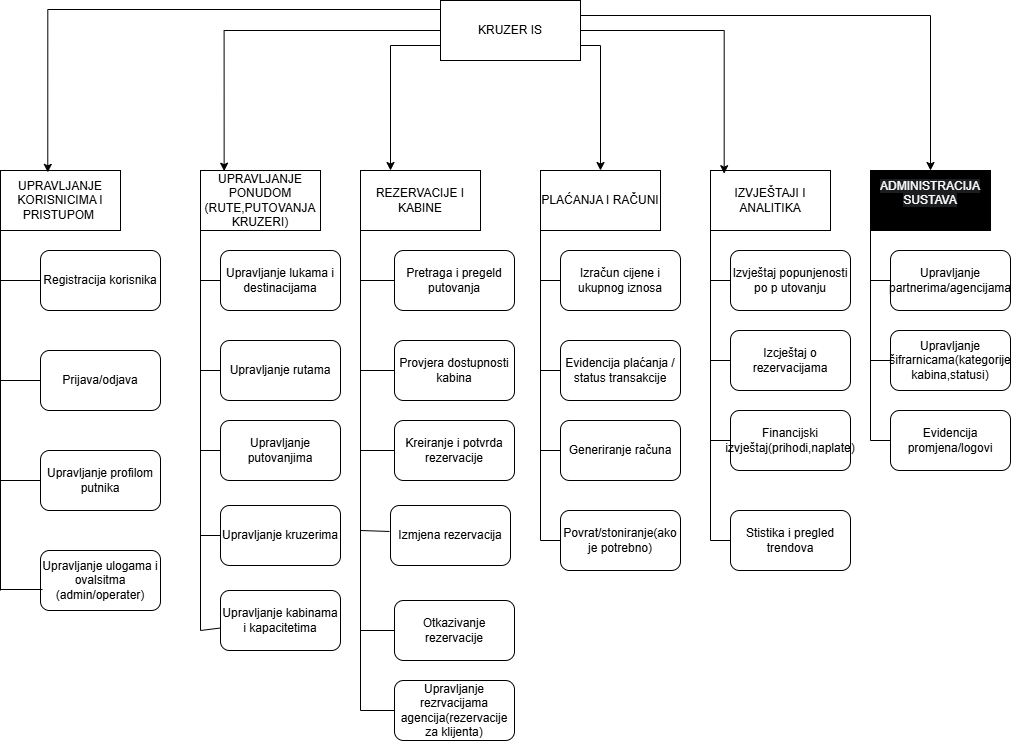

The diagram above was exported from draw.io. Its source (the exported page's mxGraphModel, read from the mxfile embedded in the PNG):
<mxGraphModel dx="1028" dy="707" grid="1" gridSize="10" guides="1" tooltips="1" connect="1" arrows="1" fold="1" page="1" pageScale="1" pageWidth="827" pageHeight="1169" background="#ffffff" math="0" shadow="0">
  <root>
    <mxCell id="0" />
    <mxCell id="1" parent="0" />
    <mxCell id="gs8fKOzvm5oowSL938Yn-23" edge="1" parent="1" source="gs8fKOzvm5oowSL938Yn-1" style="edgeStyle=orthogonalEdgeStyle;rounded=0;orthogonalLoop=1;jettySize=auto;html=1;exitX=0;exitY=0.75;exitDx=0;exitDy=0;entryX=0.25;entryY=0;entryDx=0;entryDy=0;" target="gs8fKOzvm5oowSL938Yn-16">
      <mxGeometry relative="1" as="geometry" />
    </mxCell>
    <mxCell id="gs8fKOzvm5oowSL938Yn-26" edge="1" parent="1" source="gs8fKOzvm5oowSL938Yn-1" style="edgeStyle=orthogonalEdgeStyle;rounded=0;orthogonalLoop=1;jettySize=auto;html=1;exitX=1;exitY=0.25;exitDx=0;exitDy=0;" target="gs8fKOzvm5oowSL938Yn-20">
      <mxGeometry relative="1" as="geometry" />
    </mxCell>
    <mxCell id="gs8fKOzvm5oowSL938Yn-1" parent="1" style="rounded=0;whiteSpace=wrap;html=1;" value="KRUZER IS" vertex="1">
      <mxGeometry height="60" width="140" x="460" y="50" as="geometry" />
    </mxCell>
    <mxCell id="gs8fKOzvm5oowSL938Yn-2" parent="1" style="rounded=0;whiteSpace=wrap;html=1;strokeWidth=1;" value="UPRAVLJANJE KORISNICIMA I PRISTUPOM&amp;nbsp;" vertex="1">
      <mxGeometry height="60" width="120" x="20" y="220" as="geometry" />
    </mxCell>
    <mxCell id="gs8fKOzvm5oowSL938Yn-3" edge="1" parent="1" style="endArrow=none;html=1;rounded=0;entryX=0;entryY=1;entryDx=0;entryDy=0;strokeWidth=1;" target="gs8fKOzvm5oowSL938Yn-2" value="">
      <mxGeometry height="50" relative="1" width="50" as="geometry">
        <mxPoint x="20" y="640" as="sourcePoint" />
        <mxPoint x="640" y="410" as="targetPoint" />
      </mxGeometry>
    </mxCell>
    <mxCell id="gs8fKOzvm5oowSL938Yn-5" parent="1" style="rounded=1;whiteSpace=wrap;html=1;strokeWidth=1;" value="Registracija korisnika" vertex="1">
      <mxGeometry height="60" width="120" x="60" y="300" as="geometry" />
    </mxCell>
    <mxCell id="gs8fKOzvm5oowSL938Yn-7" edge="1" parent="1" style="endArrow=none;html=1;rounded=0;entryX=0;entryY=0.5;entryDx=0;entryDy=0;strokeWidth=1;" target="gs8fKOzvm5oowSL938Yn-5" value="">
      <mxGeometry height="50" relative="1" width="50" as="geometry">
        <mxPoint x="20" y="330" as="sourcePoint" />
        <mxPoint x="640" y="410" as="targetPoint" />
      </mxGeometry>
    </mxCell>
    <mxCell id="gs8fKOzvm5oowSL938Yn-8" parent="1" style="rounded=1;whiteSpace=wrap;html=1;strokeWidth=1;" value="Prijava/odjava" vertex="1">
      <mxGeometry height="60" width="120" x="60" y="400" as="geometry" />
    </mxCell>
    <mxCell id="gs8fKOzvm5oowSL938Yn-9" parent="1" style="rounded=1;whiteSpace=wrap;html=1;strokeWidth=1;" value="Upravljanje profilom putnika" vertex="1">
      <mxGeometry height="60" width="120" x="60" y="500" as="geometry" />
    </mxCell>
    <mxCell id="gs8fKOzvm5oowSL938Yn-10" parent="1" style="rounded=1;whiteSpace=wrap;html=1;strokeWidth=1;" value="Upravljanje ulogama i ovalsitma&lt;div&gt;(admin/operater)&lt;/div&gt;" vertex="1">
      <mxGeometry height="60" width="120" x="60" y="600" as="geometry" />
    </mxCell>
    <mxCell id="gs8fKOzvm5oowSL938Yn-11" edge="1" parent="1" style="endArrow=none;html=1;rounded=0;entryX=0;entryY=0.5;entryDx=0;entryDy=0;strokeWidth=1;" target="gs8fKOzvm5oowSL938Yn-8" value="">
      <mxGeometry height="50" relative="1" width="50" as="geometry">
        <mxPoint x="20" y="430" as="sourcePoint" />
        <mxPoint x="640" y="410" as="targetPoint" />
      </mxGeometry>
    </mxCell>
    <mxCell id="gs8fKOzvm5oowSL938Yn-12" edge="1" parent="1" style="endArrow=none;html=1;rounded=0;entryX=0;entryY=0.5;entryDx=0;entryDy=0;strokeWidth=1;" target="gs8fKOzvm5oowSL938Yn-9" value="">
      <mxGeometry height="50" relative="1" width="50" as="geometry">
        <mxPoint x="20" y="530" as="sourcePoint" />
        <mxPoint x="640" y="410" as="targetPoint" />
      </mxGeometry>
    </mxCell>
    <mxCell id="gs8fKOzvm5oowSL938Yn-13" edge="1" parent="1" style="endArrow=none;html=1;rounded=0;entryX=0.017;entryY=0.65;entryDx=0;entryDy=0;entryPerimeter=0;strokeWidth=1;" target="gs8fKOzvm5oowSL938Yn-10" value="">
      <mxGeometry height="50" relative="1" width="50" as="geometry">
        <mxPoint x="20" y="639" as="sourcePoint" />
        <mxPoint x="640" y="410" as="targetPoint" />
      </mxGeometry>
    </mxCell>
    <mxCell id="gs8fKOzvm5oowSL938Yn-14" edge="1" parent="1" source="gs8fKOzvm5oowSL938Yn-1" style="edgeStyle=orthogonalEdgeStyle;rounded=0;orthogonalLoop=1;jettySize=auto;html=1;exitX=0.003;exitY=0.15;exitDx=0;exitDy=0;entryX=0.394;entryY=0.031;entryDx=0;entryDy=0;entryPerimeter=0;exitPerimeter=0;" target="gs8fKOzvm5oowSL938Yn-2">
      <mxGeometry relative="1" as="geometry" />
    </mxCell>
    <mxCell id="gs8fKOzvm5oowSL938Yn-15" parent="1" style="rounded=0;whiteSpace=wrap;html=1;" value="UPRAVLJANJE PONUDOM&lt;div&gt;(RUTE,PUTOVANJA&lt;/div&gt;&lt;div&gt;KRUZERI)&lt;/div&gt;" vertex="1">
      <mxGeometry height="60" width="120" x="220" y="220" as="geometry" />
    </mxCell>
    <mxCell id="gs8fKOzvm5oowSL938Yn-16" parent="1" style="rounded=0;whiteSpace=wrap;html=1;" value="REZERVACIJE I KABINE" vertex="1">
      <mxGeometry height="60" width="120" x="380" y="220" as="geometry" />
    </mxCell>
    <mxCell id="gs8fKOzvm5oowSL938Yn-17" parent="1" style="rounded=0;whiteSpace=wrap;html=1;" value="PLAĆANJA I RAČUNI" vertex="1">
      <mxGeometry height="60" width="120" x="560" y="220" as="geometry" />
    </mxCell>
    <mxCell id="gs8fKOzvm5oowSL938Yn-18" parent="1" style="rounded=0;whiteSpace=wrap;html=1;" value="IZVJEŠTAJI I ANALITIKA" vertex="1">
      <mxGeometry height="60" width="120" x="730" y="220" as="geometry" />
    </mxCell>
    <mxCell id="gs8fKOzvm5oowSL938Yn-20" parent="1" style="rounded=0;whiteSpace=wrap;html=1;strokeColor=#000000;fillColor=light-dark(default, #ffffff);" value="&#10;&lt;span style=&quot;color: rgb(255, 255, 255); font-family: Helvetica; font-size: 12px; font-style: normal; font-variant-ligatures: normal; font-variant-caps: normal; font-weight: 400; letter-spacing: normal; orphans: 2; text-align: center; text-indent: 0px; text-transform: none; widows: 2; word-spacing: 0px; -webkit-text-stroke-width: 0px; white-space: normal; background-color: rgb(27, 29, 30); text-decoration-thickness: initial; text-decoration-style: initial; text-decoration-color: initial; display: inline !important; float: none;&quot;&gt;ADMINISTRACIJA SUSTAVA&lt;/span&gt;&#10;&#10;" vertex="1">
      <mxGeometry height="60" width="120" x="890" y="220" as="geometry" />
    </mxCell>
    <mxCell id="gs8fKOzvm5oowSL938Yn-22" edge="1" parent="1" source="gs8fKOzvm5oowSL938Yn-1" style="edgeStyle=orthogonalEdgeStyle;rounded=0;orthogonalLoop=1;jettySize=auto;html=1;exitX=0;exitY=0.5;exitDx=0;exitDy=0;entryX=0.197;entryY=0.011;entryDx=0;entryDy=0;entryPerimeter=0;" target="gs8fKOzvm5oowSL938Yn-15">
      <mxGeometry relative="1" as="geometry" />
    </mxCell>
    <mxCell id="gs8fKOzvm5oowSL938Yn-24" edge="1" parent="1" source="gs8fKOzvm5oowSL938Yn-1" style="edgeStyle=orthogonalEdgeStyle;rounded=0;orthogonalLoop=1;jettySize=auto;html=1;exitX=1;exitY=0.75;exitDx=0;exitDy=0;entryX=0.5;entryY=0;entryDx=0;entryDy=0;" target="gs8fKOzvm5oowSL938Yn-17">
      <mxGeometry relative="1" as="geometry" />
    </mxCell>
    <mxCell id="gs8fKOzvm5oowSL938Yn-25" edge="1" parent="1" source="gs8fKOzvm5oowSL938Yn-1" style="edgeStyle=orthogonalEdgeStyle;rounded=0;orthogonalLoop=1;jettySize=auto;html=1;exitX=1;exitY=0.5;exitDx=0;exitDy=0;entryX=0.114;entryY=0.053;entryDx=0;entryDy=0;entryPerimeter=0;" target="gs8fKOzvm5oowSL938Yn-18">
      <mxGeometry relative="1" as="geometry" />
    </mxCell>
    <mxCell id="gs8fKOzvm5oowSL938Yn-27" parent="1" style="rounded=1;whiteSpace=wrap;html=1;" value="Upravljanje lukama i destinacijama" vertex="1">
      <mxGeometry height="60" width="120" x="240" y="300" as="geometry" />
    </mxCell>
    <mxCell id="gs8fKOzvm5oowSL938Yn-29" parent="1" style="rounded=1;whiteSpace=wrap;html=1;" value="Upravljanje rutama" vertex="1">
      <mxGeometry height="60" width="120" x="240" y="390" as="geometry" />
    </mxCell>
    <mxCell id="gs8fKOzvm5oowSL938Yn-30" parent="1" style="rounded=1;whiteSpace=wrap;html=1;" value="Upravljanje putovanjima" vertex="1">
      <mxGeometry height="60" width="120" x="240" y="470" as="geometry" />
    </mxCell>
    <mxCell id="gs8fKOzvm5oowSL938Yn-31" parent="1" style="rounded=1;whiteSpace=wrap;html=1;" value="Upravljanje kruzerima" vertex="1">
      <mxGeometry height="60" width="120" x="240" y="555" as="geometry" />
    </mxCell>
    <mxCell id="gs8fKOzvm5oowSL938Yn-33" parent="1" style="rounded=1;whiteSpace=wrap;html=1;" value="Upravljanje kabinama i kapacitetima" vertex="1">
      <mxGeometry height="60" width="120" x="240" y="640" as="geometry" />
    </mxCell>
    <mxCell id="gs8fKOzvm5oowSL938Yn-34" edge="1" parent="1" style="endArrow=none;html=1;rounded=0;entryX=0;entryY=1;entryDx=0;entryDy=0;" target="gs8fKOzvm5oowSL938Yn-15" value="">
      <mxGeometry height="50" relative="1" width="50" as="geometry">
        <mxPoint x="220" y="680" as="sourcePoint" />
        <mxPoint x="500" y="190" as="targetPoint" />
      </mxGeometry>
    </mxCell>
    <mxCell id="gs8fKOzvm5oowSL938Yn-35" edge="1" parent="1" style="endArrow=none;html=1;rounded=0;entryX=0;entryY=0.5;entryDx=0;entryDy=0;" target="gs8fKOzvm5oowSL938Yn-27" value="">
      <mxGeometry height="50" relative="1" width="50" as="geometry">
        <mxPoint x="220" y="330" as="sourcePoint" />
        <mxPoint x="500" y="190" as="targetPoint" />
      </mxGeometry>
    </mxCell>
    <mxCell id="gs8fKOzvm5oowSL938Yn-36" edge="1" parent="1" style="endArrow=none;html=1;rounded=0;entryX=0;entryY=0.5;entryDx=0;entryDy=0;" target="gs8fKOzvm5oowSL938Yn-29" value="">
      <mxGeometry height="50" relative="1" width="50" as="geometry">
        <mxPoint x="220" y="420" as="sourcePoint" />
        <mxPoint x="250" y="340" as="targetPoint" />
      </mxGeometry>
    </mxCell>
    <mxCell id="gs8fKOzvm5oowSL938Yn-37" edge="1" parent="1" style="endArrow=none;html=1;rounded=0;entryX=0;entryY=0.5;entryDx=0;entryDy=0;" target="gs8fKOzvm5oowSL938Yn-30" value="">
      <mxGeometry height="50" relative="1" width="50" as="geometry">
        <mxPoint x="220" y="500" as="sourcePoint" />
        <mxPoint x="250" y="460" as="targetPoint" />
      </mxGeometry>
    </mxCell>
    <mxCell id="gs8fKOzvm5oowSL938Yn-38" edge="1" parent="1" style="endArrow=none;html=1;rounded=0;entryX=0;entryY=0.5;entryDx=0;entryDy=0;" target="gs8fKOzvm5oowSL938Yn-31" value="">
      <mxGeometry height="50" relative="1" width="50" as="geometry">
        <mxPoint x="220" y="585" as="sourcePoint" />
        <mxPoint x="250" y="460" as="targetPoint" />
      </mxGeometry>
    </mxCell>
    <mxCell id="gs8fKOzvm5oowSL938Yn-39" edge="1" parent="1" style="endArrow=none;html=1;rounded=0;" target="gs8fKOzvm5oowSL938Yn-33" value="">
      <mxGeometry height="50" relative="1" width="50" as="geometry">
        <mxPoint x="220" y="680" as="sourcePoint" />
        <mxPoint x="250" y="460" as="targetPoint" />
      </mxGeometry>
    </mxCell>
    <mxCell id="gs8fKOzvm5oowSL938Yn-40" parent="1" style="rounded=1;whiteSpace=wrap;html=1;" value="Pretraga i pregeld putovanja" vertex="1">
      <mxGeometry height="60" width="120" x="414" y="300" as="geometry" />
    </mxCell>
    <mxCell id="gs8fKOzvm5oowSL938Yn-41" parent="1" style="rounded=1;whiteSpace=wrap;html=1;" value="Provjera dostupnosti kabina" vertex="1">
      <mxGeometry height="60" width="120" x="414" y="390" as="geometry" />
    </mxCell>
    <mxCell id="gs8fKOzvm5oowSL938Yn-42" parent="1" style="rounded=1;whiteSpace=wrap;html=1;" value="Kreiranje i potvrda rezervacije" vertex="1">
      <mxGeometry height="60" width="120" x="414" y="470" as="geometry" />
    </mxCell>
    <mxCell id="gs8fKOzvm5oowSL938Yn-43" parent="1" style="rounded=1;whiteSpace=wrap;html=1;" value="Otkazivanje rezervacije" vertex="1">
      <mxGeometry height="60" width="120" x="414" y="650" as="geometry" />
    </mxCell>
    <mxCell id="gs8fKOzvm5oowSL938Yn-44" parent="1" style="rounded=1;whiteSpace=wrap;html=1;" value="Upravljanje rezrvacijama agencija(rezervacije za klijenta)" vertex="1">
      <mxGeometry height="60" width="120" x="414" y="730" as="geometry" />
    </mxCell>
    <mxCell id="gs8fKOzvm5oowSL938Yn-45" parent="1" style="rounded=1;whiteSpace=wrap;html=1;" value="Izmjena rezervacija" vertex="1">
      <mxGeometry height="60" width="120" x="410" y="555" as="geometry" />
    </mxCell>
    <mxCell id="gs8fKOzvm5oowSL938Yn-46" edge="1" parent="1" style="endArrow=none;html=1;rounded=0;entryX=0;entryY=1;entryDx=0;entryDy=0;" target="gs8fKOzvm5oowSL938Yn-16" value="">
      <mxGeometry height="50" relative="1" width="50" as="geometry">
        <mxPoint x="380" y="760" as="sourcePoint" />
        <mxPoint x="110" y="400" as="targetPoint" />
      </mxGeometry>
    </mxCell>
    <mxCell id="gs8fKOzvm5oowSL938Yn-47" edge="1" parent="1" source="gs8fKOzvm5oowSL938Yn-40" style="endArrow=none;html=1;rounded=0;exitX=0;exitY=0.5;exitDx=0;exitDy=0;" value="">
      <mxGeometry height="50" relative="1" width="50" as="geometry">
        <mxPoint x="260" y="440" as="sourcePoint" />
        <mxPoint x="380" y="330" as="targetPoint" />
      </mxGeometry>
    </mxCell>
    <mxCell id="gs8fKOzvm5oowSL938Yn-48" edge="1" parent="1" source="gs8fKOzvm5oowSL938Yn-41" style="endArrow=none;html=1;rounded=0;" value="">
      <mxGeometry height="50" relative="1" width="50" as="geometry">
        <mxPoint x="260" y="440" as="sourcePoint" />
        <mxPoint x="380" y="420" as="targetPoint" />
      </mxGeometry>
    </mxCell>
    <mxCell id="gs8fKOzvm5oowSL938Yn-49" edge="1" parent="1" style="endArrow=none;html=1;rounded=0;entryX=0;entryY=0.5;entryDx=0;entryDy=0;" target="gs8fKOzvm5oowSL938Yn-42" value="">
      <mxGeometry height="50" relative="1" width="50" as="geometry">
        <mxPoint x="380" y="500" as="sourcePoint" />
        <mxPoint x="410" y="500" as="targetPoint" />
      </mxGeometry>
    </mxCell>
    <mxCell id="gs8fKOzvm5oowSL938Yn-50" edge="1" parent="1" style="endArrow=none;html=1;rounded=0;entryX=-0.008;entryY=0.433;entryDx=0;entryDy=0;entryPerimeter=0;" target="gs8fKOzvm5oowSL938Yn-45" value="">
      <mxGeometry height="50" relative="1" width="50" as="geometry">
        <mxPoint x="380" y="580" as="sourcePoint" />
        <mxPoint x="310" y="390" as="targetPoint" />
      </mxGeometry>
    </mxCell>
    <mxCell id="gs8fKOzvm5oowSL938Yn-51" edge="1" parent="1" style="endArrow=none;html=1;rounded=0;entryX=0;entryY=0.5;entryDx=0;entryDy=0;" target="gs8fKOzvm5oowSL938Yn-43" value="">
      <mxGeometry height="50" relative="1" width="50" as="geometry">
        <mxPoint x="380" y="680" as="sourcePoint" />
        <mxPoint x="310" y="580" as="targetPoint" />
      </mxGeometry>
    </mxCell>
    <mxCell id="gs8fKOzvm5oowSL938Yn-52" edge="1" parent="1" style="endArrow=none;html=1;rounded=0;entryX=0;entryY=0.5;entryDx=0;entryDy=0;" target="gs8fKOzvm5oowSL938Yn-44" value="">
      <mxGeometry height="50" relative="1" width="50" as="geometry">
        <mxPoint x="380" y="760" as="sourcePoint" />
        <mxPoint x="310" y="580" as="targetPoint" />
      </mxGeometry>
    </mxCell>
    <mxCell id="gs8fKOzvm5oowSL938Yn-53" parent="1" style="rounded=1;whiteSpace=wrap;html=1;" value="Izračun cijene i ukupnog iznosa" vertex="1">
      <mxGeometry height="60" width="120" x="580" y="300" as="geometry" />
    </mxCell>
    <mxCell id="gs8fKOzvm5oowSL938Yn-54" parent="1" style="rounded=1;whiteSpace=wrap;html=1;" value="Evidencija plaćanja / status transakcije" vertex="1">
      <mxGeometry height="60" width="120" x="580" y="390" as="geometry" />
    </mxCell>
    <mxCell id="gs8fKOzvm5oowSL938Yn-55" parent="1" style="rounded=1;whiteSpace=wrap;html=1;" value="Generiranje računa" vertex="1">
      <mxGeometry height="60" width="120" x="580" y="470" as="geometry" />
    </mxCell>
    <mxCell id="gs8fKOzvm5oowSL938Yn-56" parent="1" style="rounded=1;whiteSpace=wrap;html=1;" value="Povrat/stoniranje(ako je potrebno)" vertex="1">
      <mxGeometry height="60" width="120" x="580" y="560" as="geometry" />
    </mxCell>
    <mxCell id="gs8fKOzvm5oowSL938Yn-57" edge="1" parent="1" style="endArrow=none;html=1;rounded=0;entryX=0;entryY=1;entryDx=0;entryDy=0;" target="gs8fKOzvm5oowSL938Yn-17" value="">
      <mxGeometry height="50" relative="1" width="50" as="geometry">
        <mxPoint x="560" y="590" as="sourcePoint" />
        <mxPoint x="660" y="470" as="targetPoint" />
      </mxGeometry>
    </mxCell>
    <mxCell id="gs8fKOzvm5oowSL938Yn-58" edge="1" parent="1" style="endArrow=none;html=1;rounded=0;" value="">
      <mxGeometry height="50" relative="1" width="50" as="geometry">
        <mxPoint x="560" y="500" as="sourcePoint" />
        <mxPoint x="580" y="500" as="targetPoint" />
      </mxGeometry>
    </mxCell>
    <mxCell id="gs8fKOzvm5oowSL938Yn-59" edge="1" parent="1" style="endArrow=none;html=1;rounded=0;" value="">
      <mxGeometry height="50" relative="1" width="50" as="geometry">
        <mxPoint x="560" y="420" as="sourcePoint" />
        <mxPoint x="580" y="420" as="targetPoint" />
      </mxGeometry>
    </mxCell>
    <mxCell id="gs8fKOzvm5oowSL938Yn-60" edge="1" parent="1" style="endArrow=none;html=1;rounded=0;entryX=0;entryY=0.5;entryDx=0;entryDy=0;" target="gs8fKOzvm5oowSL938Yn-53" value="">
      <mxGeometry height="50" relative="1" width="50" as="geometry">
        <mxPoint x="560" y="330" as="sourcePoint" />
        <mxPoint x="660" y="470" as="targetPoint" />
      </mxGeometry>
    </mxCell>
    <mxCell id="gs8fKOzvm5oowSL938Yn-61" edge="1" parent="1" style="endArrow=none;html=1;rounded=0;entryX=0;entryY=0.5;entryDx=0;entryDy=0;" target="gs8fKOzvm5oowSL938Yn-56" value="">
      <mxGeometry height="50" relative="1" width="50" as="geometry">
        <mxPoint x="560" y="590" as="sourcePoint" />
        <mxPoint x="660" y="470" as="targetPoint" />
      </mxGeometry>
    </mxCell>
    <mxCell id="gs8fKOzvm5oowSL938Yn-62" parent="1" style="rounded=1;whiteSpace=wrap;html=1;" value="Izvještaj popunjenosti po p utovanju" vertex="1">
      <mxGeometry height="60" width="120" x="750" y="300" as="geometry" />
    </mxCell>
    <mxCell id="gs8fKOzvm5oowSL938Yn-63" parent="1" style="rounded=1;whiteSpace=wrap;html=1;" value="Izcještaj o rezervacijama" vertex="1">
      <mxGeometry height="60" width="120" x="750" y="380" as="geometry" />
    </mxCell>
    <mxCell id="gs8fKOzvm5oowSL938Yn-64" parent="1" style="rounded=1;whiteSpace=wrap;html=1;" value="Financijski izvještaj(prihodi,naplate)" vertex="1">
      <mxGeometry height="60" width="120" x="750" y="460" as="geometry" />
    </mxCell>
    <mxCell id="gs8fKOzvm5oowSL938Yn-65" parent="1" style="rounded=1;whiteSpace=wrap;html=1;" value="Stistika i pregled trendova" vertex="1">
      <mxGeometry height="60" width="120" x="750" y="560" as="geometry" />
    </mxCell>
    <mxCell id="gs8fKOzvm5oowSL938Yn-66" edge="1" parent="1" style="endArrow=none;html=1;rounded=0;entryX=0;entryY=1;entryDx=0;entryDy=0;" target="gs8fKOzvm5oowSL938Yn-18" value="">
      <mxGeometry height="50" relative="1" width="50" as="geometry">
        <mxPoint x="730" y="590" as="sourcePoint" />
        <mxPoint x="660" y="470" as="targetPoint" />
      </mxGeometry>
    </mxCell>
    <mxCell id="gs8fKOzvm5oowSL938Yn-67" edge="1" parent="1" style="endArrow=none;html=1;rounded=0;entryX=0;entryY=0.5;entryDx=0;entryDy=0;" target="gs8fKOzvm5oowSL938Yn-62" value="">
      <mxGeometry height="50" relative="1" width="50" as="geometry">
        <mxPoint x="730" y="330" as="sourcePoint" />
        <mxPoint x="810" y="350" as="targetPoint" />
      </mxGeometry>
    </mxCell>
    <mxCell id="gs8fKOzvm5oowSL938Yn-68" edge="1" parent="1" style="endArrow=none;html=1;rounded=0;entryX=0;entryY=0.5;entryDx=0;entryDy=0;" target="gs8fKOzvm5oowSL938Yn-63" value="">
      <mxGeometry height="50" relative="1" width="50" as="geometry">
        <mxPoint x="730" y="410" as="sourcePoint" />
        <mxPoint x="810" y="350" as="targetPoint" />
      </mxGeometry>
    </mxCell>
    <mxCell id="gs8fKOzvm5oowSL938Yn-69" edge="1" parent="1" style="endArrow=none;html=1;rounded=0;" target="gs8fKOzvm5oowSL938Yn-65" value="">
      <mxGeometry height="50" relative="1" width="50" as="geometry">
        <mxPoint x="730" y="590" as="sourcePoint" />
        <mxPoint x="810" y="350" as="targetPoint" />
      </mxGeometry>
    </mxCell>
    <mxCell id="gs8fKOzvm5oowSL938Yn-70" edge="1" parent="1" style="endArrow=none;html=1;rounded=0;entryX=0;entryY=0.5;entryDx=0;entryDy=0;" target="gs8fKOzvm5oowSL938Yn-64" value="">
      <mxGeometry height="50" relative="1" width="50" as="geometry">
        <mxPoint x="730" y="490" as="sourcePoint" />
        <mxPoint x="810" y="350" as="targetPoint" />
      </mxGeometry>
    </mxCell>
    <mxCell id="gs8fKOzvm5oowSL938Yn-71" parent="1" style="rounded=1;whiteSpace=wrap;html=1;" value="Upravljanje partnerima/agencijama" vertex="1">
      <mxGeometry height="60" width="120" x="910" y="300" as="geometry" />
    </mxCell>
    <mxCell id="gs8fKOzvm5oowSL938Yn-72" parent="1" style="rounded=1;whiteSpace=wrap;html=1;" value="Upravljanje šifrarnicama(kategorije kabina,statusi)" vertex="1">
      <mxGeometry height="60" width="120" x="910" y="380" as="geometry" />
    </mxCell>
    <mxCell id="gs8fKOzvm5oowSL938Yn-73" parent="1" style="rounded=1;whiteSpace=wrap;html=1;" value="Evidencija promjena/logovi" vertex="1">
      <mxGeometry height="60" width="120" x="910" y="460" as="geometry" />
    </mxCell>
    <mxCell id="gs8fKOzvm5oowSL938Yn-74" edge="1" parent="1" style="endArrow=none;html=1;rounded=0;entryX=0;entryY=1;entryDx=0;entryDy=0;" target="gs8fKOzvm5oowSL938Yn-20" value="">
      <mxGeometry height="50" relative="1" width="50" as="geometry">
        <mxPoint x="890" y="490" as="sourcePoint" />
        <mxPoint x="750" y="440" as="targetPoint" />
      </mxGeometry>
    </mxCell>
    <mxCell id="gs8fKOzvm5oowSL938Yn-75" edge="1" parent="1" style="endArrow=none;html=1;rounded=0;" target="gs8fKOzvm5oowSL938Yn-73" value="">
      <mxGeometry height="50" relative="1" width="50" as="geometry">
        <mxPoint x="890" y="490" as="sourcePoint" />
        <mxPoint x="750" y="440" as="targetPoint" />
      </mxGeometry>
    </mxCell>
    <mxCell id="gs8fKOzvm5oowSL938Yn-76" edge="1" parent="1" source="gs8fKOzvm5oowSL938Yn-72" style="endArrow=none;html=1;rounded=0;exitX=0;exitY=0.5;exitDx=0;exitDy=0;" value="">
      <mxGeometry height="50" relative="1" width="50" as="geometry">
        <mxPoint x="700" y="490" as="sourcePoint" />
        <mxPoint x="890" y="410" as="targetPoint" />
      </mxGeometry>
    </mxCell>
    <mxCell id="gs8fKOzvm5oowSL938Yn-77" edge="1" parent="1" source="gs8fKOzvm5oowSL938Yn-71" style="endArrow=none;html=1;rounded=0;exitX=0;exitY=0.5;exitDx=0;exitDy=0;" value="">
      <mxGeometry height="50" relative="1" width="50" as="geometry">
        <mxPoint x="700" y="490" as="sourcePoint" />
        <mxPoint x="890" y="330" as="targetPoint" />
      </mxGeometry>
    </mxCell>
  </root>
</mxGraphModel>